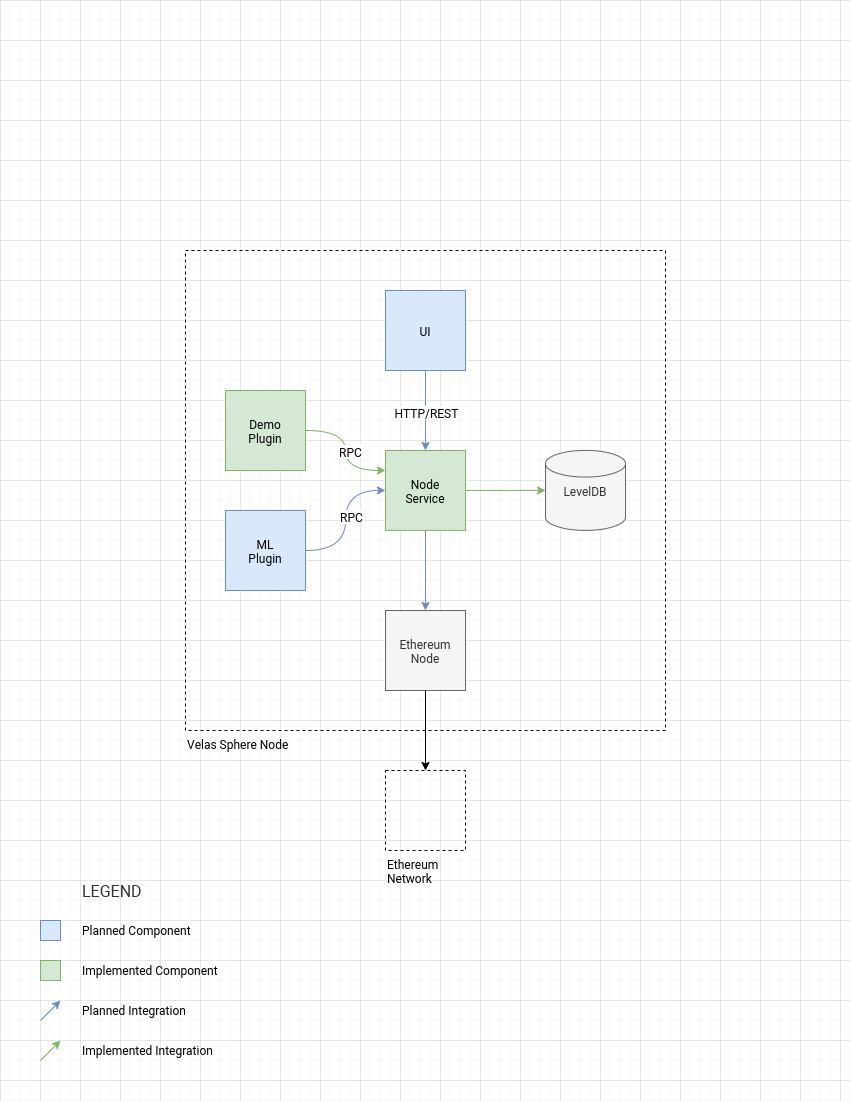

The diagram above was exported from draw.io. Its source (the exported page's mxGraphModel, read from the mxfile embedded in the PNG):
<mxGraphModel dx="2844" dy="1506" grid="1" gridSize="10" guides="1" tooltips="1" connect="1" arrows="1" fold="1" page="1" pageScale="1" pageWidth="850" pageHeight="1100" math="0" shadow="0">
  <root>
    <mxCell id="0" />
    <mxCell id="1" parent="0" />
    <mxCell id="7SYII8Yyle8mSdzg2i65-36" value="Velas Sphere Node" style="rounded=0;whiteSpace=wrap;html=1;fillColor=none;dashed=1;labelPosition=center;verticalLabelPosition=bottom;align=left;verticalAlign=top;" parent="1" vertex="1">
      <mxGeometry x="185" y="250" width="480" height="480" as="geometry" />
    </mxCell>
    <mxCell id="7SYII8Yyle8mSdzg2i65-39" value="" style="rounded=0;whiteSpace=wrap;html=1;dashed=1;fillColor=none;align=left;strokeColor=none;" parent="1" vertex="1">
      <mxGeometry x="165" y="230" width="20" height="20" as="geometry" />
    </mxCell>
    <mxCell id="7SYII8Yyle8mSdzg2i65-40" value="" style="rounded=0;whiteSpace=wrap;html=1;dashed=1;fillColor=none;align=left;strokeColor=none;" parent="1" vertex="1">
      <mxGeometry x="665" y="730" width="20" height="20" as="geometry" />
    </mxCell>
    <mxCell id="7SYII8Yyle8mSdzg2i65-41" value="" style="rounded=0;whiteSpace=wrap;html=1;dashed=1;fillColor=none;align=left;strokeColor=none;" parent="1" vertex="1">
      <mxGeometry x="380" y="890" width="20" height="20" as="geometry" />
    </mxCell>
    <mxCell id="9tdWXWW4KV_eJq0CCBAX-1" style="edgeStyle=orthogonalEdgeStyle;rounded=0;orthogonalLoop=1;jettySize=auto;html=1;entryX=0;entryY=0.25;entryDx=0;entryDy=0;curved=1;fillColor=#d5e8d4;strokeColor=#82b366;" edge="1" parent="1" source="7SYII8Yyle8mSdzg2i65-31" target="7SYII8Yyle8mSdzg2i65-23">
      <mxGeometry relative="1" as="geometry" />
    </mxCell>
    <mxCell id="9tdWXWW4KV_eJq0CCBAX-2" value="RPC" style="text;html=1;align=center;verticalAlign=middle;resizable=0;points=[];labelBackgroundColor=#ffffff;" vertex="1" connectable="0" parent="9tdWXWW4KV_eJq0CCBAX-1">
      <mxGeometry x="0.1567" y="4" relative="1" as="geometry">
        <mxPoint y="-9.7" as="offset" />
      </mxGeometry>
    </mxCell>
    <mxCell id="7SYII8Yyle8mSdzg2i65-31" value="Demo&lt;br&gt;Plugin" style="whiteSpace=wrap;html=1;aspect=fixed;align=center;fillColor=#d5e8d4;strokeColor=#82b366;" parent="1" vertex="1">
      <mxGeometry x="225" y="390" width="80" height="80" as="geometry" />
    </mxCell>
    <mxCell id="3B2j9ucrEHi3drhD0PtW-84" value="Ethereum Node" style="whiteSpace=wrap;html=1;aspect=fixed;align=center;fillColor=#f5f5f5;strokeColor=#666666;fontColor=#333333;" parent="1" vertex="1">
      <mxGeometry x="385" y="610" width="80" height="80" as="geometry" />
    </mxCell>
    <mxCell id="RxBtcGnXmS1m1PHy0DzY-10" value="UI" style="rounded=0;whiteSpace=wrap;html=1;strokeWidth=1;fillColor=#dae8fc;strokeColor=#6c8ebf;" parent="1" vertex="1">
      <mxGeometry x="385" y="290" width="80" height="80" as="geometry" />
    </mxCell>
    <mxCell id="RxBtcGnXmS1m1PHy0DzY-2" value="LevelDB" style="strokeWidth=1;html=1;shape=mxgraph.flowchart.database;whiteSpace=wrap;fillColor=#f5f5f5;strokeColor=#666666;fontColor=#333333;" parent="1" vertex="1">
      <mxGeometry x="545" y="449.9" width="80" height="80" as="geometry" />
    </mxCell>
    <mxCell id="7SYII8Yyle8mSdzg2i65-2" value="Ethereum&lt;br&gt;Network" style="whiteSpace=wrap;html=1;aspect=fixed;align=left;labelPosition=center;verticalLabelPosition=bottom;verticalAlign=top;dashed=1;fillColor=none;" parent="1" vertex="1">
      <mxGeometry x="385" y="770" width="80" height="80" as="geometry" />
    </mxCell>
    <mxCell id="7SYII8Yyle8mSdzg2i65-35" style="edgeStyle=orthogonalEdgeStyle;curved=1;rounded=0;orthogonalLoop=1;jettySize=auto;html=1;exitX=0.5;exitY=1;exitDx=0;exitDy=0;entryX=0.5;entryY=0;entryDx=0;entryDy=0;" parent="1" source="3B2j9ucrEHi3drhD0PtW-84" target="7SYII8Yyle8mSdzg2i65-2" edge="1">
      <mxGeometry relative="1" as="geometry" />
    </mxCell>
    <mxCell id="7SYII8Yyle8mSdzg2i65-26" style="edgeStyle=orthogonalEdgeStyle;curved=1;rounded=0;orthogonalLoop=1;jettySize=auto;html=1;exitX=1;exitY=0.5;exitDx=0;exitDy=0;entryX=0;entryY=0.5;entryDx=0;entryDy=0;entryPerimeter=0;fillColor=#d5e8d4;strokeColor=#82b366;" parent="1" source="7SYII8Yyle8mSdzg2i65-23" target="RxBtcGnXmS1m1PHy0DzY-2" edge="1">
      <mxGeometry relative="1" as="geometry" />
    </mxCell>
    <mxCell id="7SYII8Yyle8mSdzg2i65-29" style="edgeStyle=orthogonalEdgeStyle;curved=1;rounded=0;orthogonalLoop=1;jettySize=auto;html=1;exitX=0.5;exitY=1;exitDx=0;exitDy=0;entryX=0.5;entryY=0;entryDx=0;entryDy=0;fillColor=#dae8fc;strokeColor=#6c8ebf;" parent="1" source="7SYII8Yyle8mSdzg2i65-23" target="3B2j9ucrEHi3drhD0PtW-84" edge="1">
      <mxGeometry relative="1" as="geometry" />
    </mxCell>
    <mxCell id="7SYII8Yyle8mSdzg2i65-23" value="Node&lt;br&gt;Service" style="rounded=0;whiteSpace=wrap;html=1;fillColor=#d5e8d4;strokeColor=#82b366;" parent="1" vertex="1">
      <mxGeometry x="385" y="450" width="80" height="79.9" as="geometry" />
    </mxCell>
    <mxCell id="7SYII8Yyle8mSdzg2i65-27" style="edgeStyle=orthogonalEdgeStyle;curved=1;rounded=0;orthogonalLoop=1;jettySize=auto;html=1;entryX=0.5;entryY=0;entryDx=0;entryDy=0;fillColor=#dae8fc;strokeColor=#6c8ebf;" parent="1" source="RxBtcGnXmS1m1PHy0DzY-10" target="7SYII8Yyle8mSdzg2i65-23" edge="1">
      <mxGeometry relative="1" as="geometry" />
    </mxCell>
    <mxCell id="7SYII8Yyle8mSdzg2i65-28" value="HTTP/REST" style="text;html=1;align=center;verticalAlign=middle;resizable=0;points=[];labelBackgroundColor=#ffffff;" parent="7SYII8Yyle8mSdzg2i65-27" vertex="1" connectable="0">
      <mxGeometry x="0.2318" y="2" relative="1" as="geometry">
        <mxPoint x="-2" y="-9.05" as="offset" />
      </mxGeometry>
    </mxCell>
    <mxCell id="7SYII8Yyle8mSdzg2i65-33" style="edgeStyle=orthogonalEdgeStyle;curved=1;rounded=0;orthogonalLoop=1;jettySize=auto;html=1;entryX=0;entryY=0.5;entryDx=0;entryDy=0;fillColor=#dae8fc;strokeColor=#6c8ebf;" parent="1" source="3B2j9ucrEHi3drhD0PtW-72" target="7SYII8Yyle8mSdzg2i65-23" edge="1">
      <mxGeometry relative="1" as="geometry" />
    </mxCell>
    <mxCell id="7SYII8Yyle8mSdzg2i65-34" value="RPC" style="text;html=1;align=center;verticalAlign=middle;resizable=0;points=[];labelBackgroundColor=#ffffff;" parent="7SYII8Yyle8mSdzg2i65-33" vertex="1" connectable="0">
      <mxGeometry x="0.002" y="-5" relative="1" as="geometry">
        <mxPoint y="-4.95" as="offset" />
      </mxGeometry>
    </mxCell>
    <mxCell id="3B2j9ucrEHi3drhD0PtW-72" value="ML&lt;br&gt;Plugin" style="whiteSpace=wrap;html=1;aspect=fixed;align=center;fillColor=#dae8fc;strokeColor=#6c8ebf;" parent="1" vertex="1">
      <mxGeometry x="225" y="510" width="80" height="80" as="geometry" />
    </mxCell>
    <mxCell id="9tdWXWW4KV_eJq0CCBAX-11" value="" style="group" vertex="1" connectable="0" parent="1">
      <mxGeometry x="40" y="920" width="180" height="140" as="geometry" />
    </mxCell>
    <mxCell id="9tdWXWW4KV_eJq0CCBAX-3" value="" style="whiteSpace=wrap;html=1;aspect=fixed;align=center;fillColor=#dae8fc;strokeColor=#6c8ebf;" vertex="1" parent="9tdWXWW4KV_eJq0CCBAX-11">
      <mxGeometry width="20" height="20" as="geometry" />
    </mxCell>
    <mxCell id="9tdWXWW4KV_eJq0CCBAX-4" value="" style="whiteSpace=wrap;html=1;aspect=fixed;align=center;fillColor=#d5e8d4;strokeColor=#82b366;" vertex="1" parent="9tdWXWW4KV_eJq0CCBAX-11">
      <mxGeometry y="40" width="20" height="20" as="geometry" />
    </mxCell>
    <mxCell id="9tdWXWW4KV_eJq0CCBAX-5" value="" style="endArrow=classic;startArrow=none;html=1;startFill=0;fillColor=#dae8fc;strokeColor=#6c8ebf;" edge="1" parent="9tdWXWW4KV_eJq0CCBAX-11">
      <mxGeometry width="50" height="50" relative="1" as="geometry">
        <mxPoint y="100" as="sourcePoint" />
        <mxPoint x="20" y="80" as="targetPoint" />
      </mxGeometry>
    </mxCell>
    <mxCell id="9tdWXWW4KV_eJq0CCBAX-6" value="" style="endArrow=classic;startArrow=none;html=1;startFill=0;fillColor=#d5e8d4;strokeColor=#82b366;" edge="1" parent="9tdWXWW4KV_eJq0CCBAX-11">
      <mxGeometry width="50" height="50" relative="1" as="geometry">
        <mxPoint y="140" as="sourcePoint" />
        <mxPoint x="20" y="120" as="targetPoint" />
      </mxGeometry>
    </mxCell>
    <mxCell id="9tdWXWW4KV_eJq0CCBAX-7" value="Planned Component" style="text;strokeColor=none;fillColor=none;align=left;verticalAlign=middle;rounded=0;" vertex="1" parent="9tdWXWW4KV_eJq0CCBAX-11">
      <mxGeometry x="40" width="120" height="20" as="geometry" />
    </mxCell>
    <mxCell id="9tdWXWW4KV_eJq0CCBAX-8" value="Implemented Component" style="text;strokeColor=none;fillColor=none;align=left;verticalAlign=middle;rounded=0;" vertex="1" parent="9tdWXWW4KV_eJq0CCBAX-11">
      <mxGeometry x="40" y="40" width="140" height="20" as="geometry" />
    </mxCell>
    <mxCell id="9tdWXWW4KV_eJq0CCBAX-9" value="Planned Integration" style="text;strokeColor=none;fillColor=none;align=left;verticalAlign=middle;rounded=0;" vertex="1" parent="9tdWXWW4KV_eJq0CCBAX-11">
      <mxGeometry x="40" y="80" width="120" height="20" as="geometry" />
    </mxCell>
    <mxCell id="9tdWXWW4KV_eJq0CCBAX-10" value="Implemented Integration" style="text;strokeColor=none;fillColor=none;align=left;verticalAlign=middle;rounded=0;" vertex="1" parent="9tdWXWW4KV_eJq0CCBAX-11">
      <mxGeometry x="40" y="120" width="140" height="20" as="geometry" />
    </mxCell>
    <mxCell id="9tdWXWW4KV_eJq0CCBAX-12" value="&lt;font style=&quot;font-size: 16px&quot;&gt;LEGEND&lt;/font&gt;" style="text;html=1;strokeColor=none;fillColor=none;align=left;verticalAlign=middle;whiteSpace=wrap;rounded=0;fontColor=#333333;" vertex="1" parent="1">
      <mxGeometry x="80" y="880" width="70" height="20" as="geometry" />
    </mxCell>
    <mxCell id="9tdWXWW4KV_eJq0CCBAX-13" value="" style="rounded=0;whiteSpace=wrap;html=1;dashed=1;fillColor=none;align=left;strokeColor=none;" vertex="1" parent="1">
      <mxGeometry x="830" width="20" height="20" as="geometry" />
    </mxCell>
    <mxCell id="9tdWXWW4KV_eJq0CCBAX-14" value="" style="rounded=0;whiteSpace=wrap;html=1;dashed=1;fillColor=none;align=left;strokeColor=none;" vertex="1" parent="1">
      <mxGeometry y="1080" width="20" height="20" as="geometry" />
    </mxCell>
  </root>
</mxGraphModel>